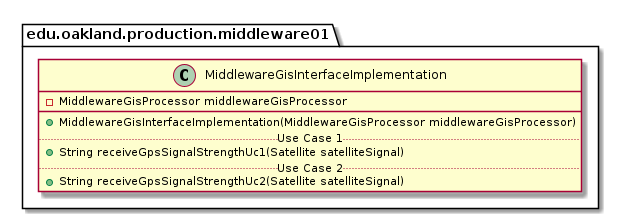

The diagram above was rendered by PlantUML. Its source (embedded in the PNG):
@startuml MiddlewareGisInterfaceImplementation

package edu.oakland.production.middleware01 {
    class MiddlewareGisInterfaceImplementation {
        - MiddlewareGisProcessor middlewareGisProcessor
        __
        + MiddlewareGisInterfaceImplementation(MiddlewareGisProcessor middlewareGisProcessor)
        .. Use Case 1 ..
        + String receiveGpsSignalStrengthUc1(Satellite satelliteSignal)
        .. Use Case 2 ..
        + String receiveGpsSignalStrengthUc2(Satellite satelliteSignal)
    }
}

@enduml